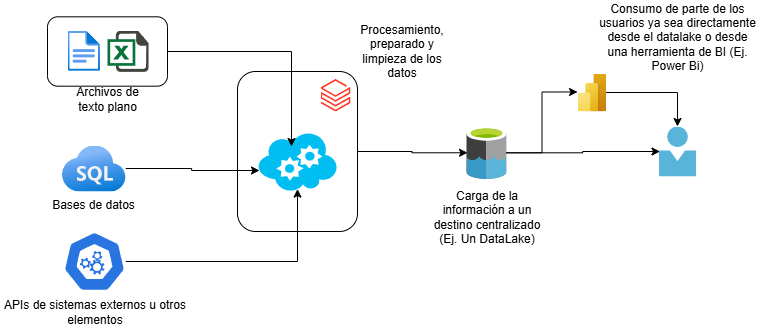

The diagram above was exported from draw.io. Its source (the exported page's mxGraphModel, read from the mxfile embedded in the PNG):
<mxGraphModel dx="1426" dy="749" grid="1" gridSize="10" guides="1" tooltips="1" connect="1" arrows="1" fold="1" page="1" pageScale="1" pageWidth="827" pageHeight="1169" math="0" shadow="0">
  <root>
    <mxCell id="0" />
    <mxCell id="1" parent="0" />
    <mxCell id="wigedh_erx_JdMfEZytB-13" value="" style="rounded=1;whiteSpace=wrap;html=1;fillColor=none;" parent="1" vertex="1">
      <mxGeometry x="300" y="190" width="120" height="160" as="geometry" />
    </mxCell>
    <mxCell id="wigedh_erx_JdMfEZytB-19" value="" style="rounded=1;whiteSpace=wrap;html=1;fillColor=none;" parent="1" vertex="1">
      <mxGeometry x="110" y="135.31" width="120" height="69.37" as="geometry" />
    </mxCell>
    <mxCell id="wigedh_erx_JdMfEZytB-1" value="" style="shape=image;html=1;verticalAlign=top;verticalLabelPosition=bottom;labelBackgroundColor=#ffffff;imageAspect=0;aspect=fixed;image=https://icons.diagrams.net/icon-cache1/Document_icons-2697/647702-excel-1195.svg" parent="1" vertex="1">
      <mxGeometry x="170" y="149.37" width="41.25" height="41.25" as="geometry" />
    </mxCell>
    <mxCell id="wigedh_erx_JdMfEZytB-2" value="" style="image;aspect=fixed;html=1;points=[];align=center;fontSize=12;image=img/lib/azure2/general/File.svg;" parent="1" vertex="1">
      <mxGeometry x="130" y="149.37" width="32.47" height="40" as="geometry" />
    </mxCell>
    <mxCell id="wigedh_erx_JdMfEZytB-5" value="" style="image;aspect=fixed;html=1;points=[];align=center;fontSize=12;image=img/lib/azure2/databases/Azure_SQL.svg;" parent="1" vertex="1">
      <mxGeometry x="124.23" y="264" width="64" height="46" as="geometry" />
    </mxCell>
    <mxCell id="wigedh_erx_JdMfEZytB-6" value="" style="aspect=fixed;sketch=0;html=1;dashed=0;whitespace=wrap;verticalLabelPosition=bottom;verticalAlign=top;fillColor=#2875E2;strokeColor=#ffffff;points=[[0.005,0.63,0],[0.1,0.2,0],[0.9,0.2,0],[0.5,0,0],[0.995,0.63,0],[0.72,0.99,0],[0.5,1,0],[0.28,0.99,0]];shape=mxgraph.kubernetes.icon2;prIcon=api" parent="1" vertex="1">
      <mxGeometry x="125.73" y="350" width="62.5" height="60" as="geometry" />
    </mxCell>
    <mxCell id="wigedh_erx_JdMfEZytB-7" value="" style="verticalLabelPosition=bottom;html=1;verticalAlign=top;align=center;strokeColor=none;fillColor=#00BEF2;shape=mxgraph.azure.cloud_service;" parent="1" vertex="1">
      <mxGeometry x="320" y="250" width="80" height="60" as="geometry" />
    </mxCell>
    <mxCell id="wigedh_erx_JdMfEZytB-9" value="" style="image;sketch=0;aspect=fixed;html=1;points=[];align=center;fontSize=12;image=img/lib/mscae/Data_Lake.svg;" parent="1" vertex="1">
      <mxGeometry x="529" y="245" width="39.9" height="52.5" as="geometry" />
    </mxCell>
    <mxCell id="wigedh_erx_JdMfEZytB-10" value="" style="image;sketch=0;aspect=fixed;html=1;points=[];align=center;fontSize=12;image=img/lib/mscae/Person.svg;" parent="1" vertex="1">
      <mxGeometry x="721.5" y="245" width="37" height="50" as="geometry" />
    </mxCell>
    <mxCell id="wigedh_erx_JdMfEZytB-11" value="" style="image;aspect=fixed;html=1;points=[];align=center;fontSize=12;image=img/lib/azure2/analytics/Azure_Databricks.svg;" parent="1" vertex="1">
      <mxGeometry x="383" y="197.5" width="30.01" height="32.5" as="geometry" />
    </mxCell>
    <mxCell id="wigedh_erx_JdMfEZytB-12" style="edgeStyle=orthogonalEdgeStyle;rounded=0;orthogonalLoop=1;jettySize=auto;html=1;entryX=0.5;entryY=0.96;entryDx=0;entryDy=0;entryPerimeter=0;" parent="1" source="wigedh_erx_JdMfEZytB-6" target="wigedh_erx_JdMfEZytB-7" edge="1">
      <mxGeometry relative="1" as="geometry" />
    </mxCell>
    <mxCell id="wigedh_erx_JdMfEZytB-14" style="edgeStyle=orthogonalEdgeStyle;rounded=0;orthogonalLoop=1;jettySize=auto;html=1;entryX=0.026;entryY=0.5;entryDx=0;entryDy=0;entryPerimeter=0;" parent="1" source="wigedh_erx_JdMfEZytB-13" target="wigedh_erx_JdMfEZytB-9" edge="1">
      <mxGeometry relative="1" as="geometry" />
    </mxCell>
    <mxCell id="wigedh_erx_JdMfEZytB-15" style="edgeStyle=orthogonalEdgeStyle;rounded=0;orthogonalLoop=1;jettySize=auto;html=1;entryX=0.027;entryY=0.5;entryDx=0;entryDy=0;entryPerimeter=0;" parent="1" source="wigedh_erx_JdMfEZytB-9" target="wigedh_erx_JdMfEZytB-10" edge="1">
      <mxGeometry relative="1" as="geometry" />
    </mxCell>
    <mxCell id="wigedh_erx_JdMfEZytB-16" style="edgeStyle=orthogonalEdgeStyle;rounded=0;orthogonalLoop=1;jettySize=auto;html=1;entryX=0.025;entryY=0.65;entryDx=0;entryDy=0;entryPerimeter=0;" parent="1" source="wigedh_erx_JdMfEZytB-5" target="wigedh_erx_JdMfEZytB-7" edge="1">
      <mxGeometry relative="1" as="geometry" />
    </mxCell>
    <mxCell id="wigedh_erx_JdMfEZytB-20" style="edgeStyle=orthogonalEdgeStyle;rounded=0;orthogonalLoop=1;jettySize=auto;html=1;entryX=0.425;entryY=0.25;entryDx=0;entryDy=0;entryPerimeter=0;" parent="1" source="wigedh_erx_JdMfEZytB-19" target="wigedh_erx_JdMfEZytB-7" edge="1">
      <mxGeometry relative="1" as="geometry" />
    </mxCell>
    <mxCell id="wigedh_erx_JdMfEZytB-21" value="Archivos de texto plano" style="text;html=1;align=center;verticalAlign=middle;whiteSpace=wrap;rounded=0;" parent="1" vertex="1">
      <mxGeometry x="125" y="204.68" width="90" height="25.32" as="geometry" />
    </mxCell>
    <mxCell id="wigedh_erx_JdMfEZytB-22" value="Bases de datos" style="text;html=1;align=center;verticalAlign=middle;whiteSpace=wrap;rounded=0;" parent="1" vertex="1">
      <mxGeometry x="111.22999999999999" y="310" width="90" height="25.32" as="geometry" />
    </mxCell>
    <mxCell id="wigedh_erx_JdMfEZytB-23" value="APIs de sistemas externos u otros elementos" style="text;html=1;align=center;verticalAlign=middle;whiteSpace=wrap;rounded=0;" parent="1" vertex="1">
      <mxGeometry x="62.6" y="410" width="188.77" height="40" as="geometry" />
    </mxCell>
    <mxCell id="wigedh_erx_JdMfEZytB-24" value="Procesamiento, preparado y limpieza de los datos" style="text;strokeColor=none;align=center;fillColor=none;html=1;verticalAlign=middle;whiteSpace=wrap;rounded=0;" parent="1" vertex="1">
      <mxGeometry x="414" y="149.37" width="101" height="40" as="geometry" />
    </mxCell>
    <mxCell id="wigedh_erx_JdMfEZytB-25" value="Carga de la información a un destino centralizado (Ej. Un DataLake)" style="text;strokeColor=none;align=center;fillColor=none;html=1;verticalAlign=middle;whiteSpace=wrap;rounded=0;" parent="1" vertex="1">
      <mxGeometry x="485.54" y="320" width="126.82" height="30" as="geometry" />
    </mxCell>
    <mxCell id="wigedh_erx_JdMfEZytB-26" value="Consumo de parte de los usuarios ya sea directamente desde el datalake o desde una herramienta de BI (Ej. Power Bi)" style="text;strokeColor=none;align=center;fillColor=none;html=1;verticalAlign=middle;whiteSpace=wrap;rounded=0;" parent="1" vertex="1">
      <mxGeometry x="660" y="130" width="160" height="50" as="geometry" />
    </mxCell>
    <mxCell id="wigedh_erx_JdMfEZytB-29" style="edgeStyle=orthogonalEdgeStyle;rounded=0;orthogonalLoop=1;jettySize=auto;html=1;" parent="1" source="wigedh_erx_JdMfEZytB-27" target="wigedh_erx_JdMfEZytB-10" edge="1">
      <mxGeometry relative="1" as="geometry" />
    </mxCell>
    <mxCell id="wigedh_erx_JdMfEZytB-27" value="" style="image;aspect=fixed;html=1;points=[];align=center;fontSize=12;image=img/lib/azure2/power_platform/PowerBI.svg;" parent="1" vertex="1">
      <mxGeometry x="640" y="192" width="28.5" height="38" as="geometry" />
    </mxCell>
    <mxCell id="wigedh_erx_JdMfEZytB-28" style="edgeStyle=orthogonalEdgeStyle;rounded=0;orthogonalLoop=1;jettySize=auto;html=1;entryX=0.002;entryY=0.486;entryDx=0;entryDy=0;entryPerimeter=0;" parent="1" source="wigedh_erx_JdMfEZytB-9" target="wigedh_erx_JdMfEZytB-27" edge="1">
      <mxGeometry relative="1" as="geometry" />
    </mxCell>
  </root>
</mxGraphModel>